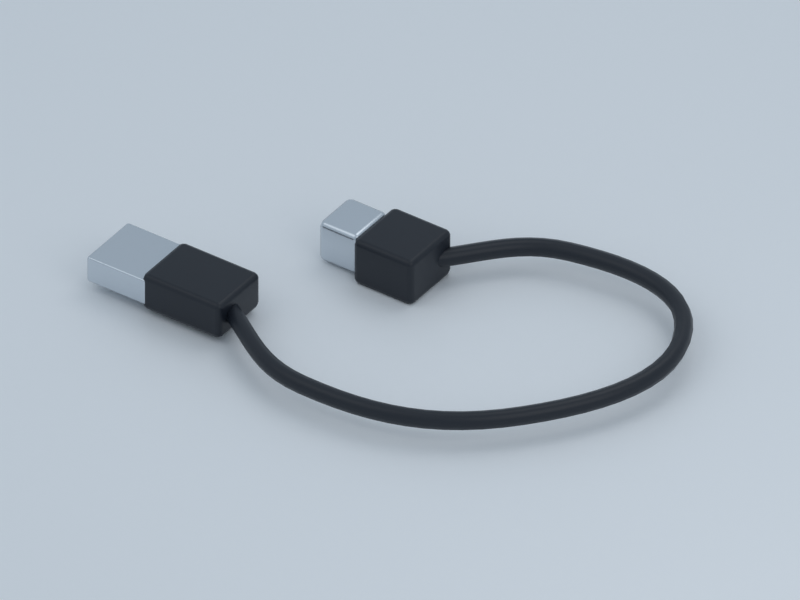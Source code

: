 # Source: usb-cable.blend  (saved by Blender 3.0.42; exported with 4.5.12 LTS)
import bpy
from mathutils import Matrix  # noqa: F401  (used for matrix-valued properties, if any)

bpy.ops.wm.read_factory_settings(use_empty=True)
scene = bpy.context.scene
scene.name = 'KIT • Power • USB cable'

# ---- collections
col_kit___power___usb_cable___studio = bpy.data.collections.new('KIT • Power • USB cable • Studio'); scene.collection.children.link(col_kit___power___usb_cable___studio)
col_part___usb_cable = bpy.data.collections.new('PART • usb-cable'); scene.collection.children.link(col_part___usb_cable)

# ---- materials (node trees are filled in below, after node groups)
mat_white = bpy.data.materials.new('white')
mat_white.use_transparent_shadow = False
mat_white.diffuse_color = (0.88, 0.9, 0.92, 1.0)
mat_black = bpy.data.materials.new('black')
mat_black.use_transparent_shadow = False
mat_black.diffuse_color = (0.012, 0.016, 0.024, 1.0)
mat_silver = bpy.data.materials.new('silver')
mat_silver.use_transparent_shadow = False
mat_silver.diffuse_color = (0.64, 0.69, 0.74, 1.0)
mat_gold = bpy.data.materials.new('gold')
mat_gold.use_transparent_shadow = False
mat_gold.diffuse_color = (0.78, 0.53, 0.17, 1.0)

# ---- material node trees
mat_white.use_nodes = True; mat_white.node_tree.nodes.clear()
_N = mat_white.node_tree.nodes; _L = mat_white.node_tree.links
n0 = _N.new('ShaderNodeBsdfPrincipled'); n0.name = 'Principled BSDF'; n0.location = (10, 300)
n0.distribution = 'GGX'
n0.subsurface_method = 'RANDOM_WALK_SKIN'
n0.inputs[0].default_value = (0.88, 0.9, 0.92, 1.0)
n0.inputs[2].default_value = 0.4
n0.inputs[3].default_value = 1.45
n0.inputs[27].default_value = (0.0, 0.0, 0.0, 1.0)
n0.inputs[28].default_value = 1.0
n1 = _N.new('ShaderNodeOutputMaterial'); n1.name = 'Material Output'; n1.location = (300, 300)
_L.new(n0.outputs[0], n1.inputs[0])
n1.is_active_output = True
mat_black.use_nodes = True; mat_black.node_tree.nodes.clear()
_N = mat_black.node_tree.nodes; _L = mat_black.node_tree.links
n0 = _N.new('ShaderNodeBsdfPrincipled'); n0.name = 'Principled BSDF'; n0.location = (10, 300)
n0.distribution = 'GGX'
n0.subsurface_method = 'RANDOM_WALK_SKIN'
n0.inputs[0].default_value = (0.012, 0.016, 0.024, 1.0)
n0.inputs[2].default_value = 0.4
n0.inputs[3].default_value = 1.45
n0.inputs[27].default_value = (0.0, 0.0, 0.0, 1.0)
n0.inputs[28].default_value = 1.0
n1 = _N.new('ShaderNodeOutputMaterial'); n1.name = 'Material Output'; n1.location = (300, 300)
_L.new(n0.outputs[0], n1.inputs[0])
n1.is_active_output = True
mat_silver.use_nodes = True; mat_silver.node_tree.nodes.clear()
_N = mat_silver.node_tree.nodes; _L = mat_silver.node_tree.links
n0 = _N.new('ShaderNodeBsdfPrincipled'); n0.name = 'Principled BSDF'; n0.location = (10, 300)
n0.distribution = 'GGX'
n0.subsurface_method = 'RANDOM_WALK_SKIN'
n0.inputs[0].default_value = (0.64, 0.69, 0.74, 1.0)
n0.inputs[1].default_value = 0.85
n0.inputs[2].default_value = 0.24
n0.inputs[3].default_value = 1.45
n0.inputs[27].default_value = (0.0, 0.0, 0.0, 1.0)
n0.inputs[28].default_value = 1.0
n1 = _N.new('ShaderNodeOutputMaterial'); n1.name = 'Material Output'; n1.location = (300, 300)
_L.new(n0.outputs[0], n1.inputs[0])
n1.is_active_output = True
mat_gold.use_nodes = True; mat_gold.node_tree.nodes.clear()
_N = mat_gold.node_tree.nodes; _L = mat_gold.node_tree.links
n0 = _N.new('ShaderNodeBsdfPrincipled'); n0.name = 'Principled BSDF'; n0.location = (10, 300)
n0.distribution = 'GGX'
n0.subsurface_method = 'RANDOM_WALK_SKIN'
n0.inputs[0].default_value = (0.78, 0.53, 0.17, 1.0)
n0.inputs[1].default_value = 0.8
n0.inputs[2].default_value = 0.28
n0.inputs[3].default_value = 1.45
n0.inputs[27].default_value = (0.0, 0.0, 0.0, 1.0)
n0.inputs[28].default_value = 1.0
n1 = _N.new('ShaderNodeOutputMaterial'); n1.name = 'Material Output'; n1.location = (300, 300)
_L.new(n0.outputs[0], n1.inputs[0])
n1.is_active_output = True

# ---- world
world_kit___power___usb_cable_world = bpy.data.worlds.new('KIT • Power • USB cable world'); scene.world = world_kit___power___usb_cable_world
world_kit___power___usb_cable_world.use_nodes = True; world_kit___power___usb_cable_world.node_tree.nodes.clear()
_N = world_kit___power___usb_cable_world.node_tree.nodes; _L = world_kit___power___usb_cable_world.node_tree.links
n0 = _N.new('ShaderNodeBackground'); n0.name = 'Background'; n0.location = (10, 300)
n0.inputs[0].default_value = (0.65, 0.75, 0.85, 1.0)
n0.inputs[1].default_value = 0.65
n1 = _N.new('ShaderNodeOutputWorld'); n1.name = 'World Output'; n1.location = (300, 300)
_L.new(n0.outputs[0], n1.inputs[0])
n1.is_active_output = True
world_kit___power___usb_cable_world.use_sun_shadow = False
world_kit___power___usb_cable_world.sun_shadow_jitter_overblur = 0.0

# ---- cameras
cam_camera_047 = bpy.data.cameras.new('Camera.047')
cam_camera_047.type = 'ORTHO'
cam_camera_047.clip_end = 1e+04
cam_camera_047.ortho_scale = 132.9
cam_camera_047.display_size = 1000.0

# ---- lights
light_area_141 = bpy.data.lights.new('Area.141', 'AREA')
light_area_141.transmission_factor = 0.0
light_area_141.energy = 1.016e+05
light_area_141.shadow_soft_size = 247.5
light_area_141.shadow_maximum_resolution = 0.006
light_area_141.use_absolute_resolution = True
light_area_141.size = 247.5
light_area_141.size_y = 1.0
light_area_142 = bpy.data.lights.new('Area.142', 'AREA')
light_area_142.transmission_factor = 0.0
light_area_142.energy = 6.415e+04
light_area_142.shadow_soft_size = 165.0
light_area_142.shadow_maximum_resolution = 0.006
light_area_142.use_absolute_resolution = True
light_area_142.size = 165.0
light_area_142.size_y = 1.0
light_area_143 = bpy.data.lights.new('Area.143', 'AREA')
light_area_143.transmission_factor = 0.0
light_area_143.energy = 8.553e+04
light_area_143.shadow_soft_size = 165.0
light_area_143.shadow_maximum_resolution = 0.006
light_area_143.use_absolute_resolution = True
light_area_143.size = 165.0
light_area_143.size_y = 1.0

# ---- meshes
me_cube_1344 = bpy.data.meshes.new('Cube.1344')
me_cube_1344.from_pydata([(-660.0, -660.0, -1.5), (-660.0, -660.0, 1.5), (-660.0, 660.0, -1.5), (-660.0, 660.0, 1.5), (660.0, -660.0, -1.5), (660.0, -660.0, 1.5), (660.0, 660.0, -1.5), (660.0, 660.0, 1.5)], [], [(0, 1, 3, 2), (2, 3, 7, 6), (6, 7, 5, 4), (4, 5, 1, 0), (2, 6, 4, 0), (7, 3, 1, 5)])
_uv = me_cube_1344.uv_layers.new(name='UVMap')
_uv.uv.foreach_set('vector', [0.375, 0.0, 0.625, 0.0, 0.625, 0.25, 0.375, 0.25, 0.375, 0.25, 0.625, 0.25, 0.625, 0.5, 0.375, 0.5, 0.375, 0.5, 0.625, 0.5, 0.625, 0.75, 0.375, 0.75, 0.375, 0.75, 0.625, 0.75, 0.625, 1.0, 0.375, 1.0, 0.125, 0.5, 0.375, 0.5, 0.375, 0.75, 0.125, 0.75, 0.625, 0.5, 0.875, 0.5, 0.875, 0.75, 0.625, 0.75])
me_cube_1344.materials.append(mat_white)
me_cube_1344.use_remesh_fix_poles = True
me_cube_1344.use_remesh_preserve_attributes = False
me_cube_1344.update()
me_cube_1345 = bpy.data.meshes.new('Cube.1345')
me_cube_1345.from_pydata([(-8.0, -6.0, -3.5), (-8.0, -6.0, 3.5), (-8.0, 6.0, -3.5), (-8.0, 6.0, 3.5), (8.0, -6.0, -3.5), (8.0, -6.0, 3.5), (8.0, 6.0, -3.5), (8.0, 6.0, 3.5)], [], [(0, 1, 3, 2), (2, 3, 7, 6), (6, 7, 5, 4), (4, 5, 1, 0), (2, 6, 4, 0), (7, 3, 1, 5)])
_uv = me_cube_1345.uv_layers.new(name='UVMap')
_uv.uv.foreach_set('vector', [0.375, 0.0, 0.625, 0.0, 0.625, 0.25, 0.375, 0.25, 0.375, 0.25, 0.625, 0.25, 0.625, 0.5, 0.375, 0.5, 0.375, 0.5, 0.625, 0.5, 0.625, 0.75, 0.375, 0.75, 0.375, 0.75, 0.625, 0.75, 0.625, 1.0, 0.375, 1.0, 0.125, 0.5, 0.375, 0.5, 0.375, 0.75, 0.125, 0.75, 0.625, 0.5, 0.875, 0.5, 0.875, 0.75, 0.625, 0.75])
me_cube_1345.materials.append(mat_black)
me_cube_1345.use_remesh_fix_poles = True
me_cube_1345.use_remesh_preserve_attributes = False
me_cube_1345.update()
me_cube_1346 = bpy.data.meshes.new('Cube.1346')
me_cube_1346.from_pydata([(-6.0, -6.0, -2.5), (-6.0, -6.0, 2.5), (-6.0, 6.0, -2.5), (-6.0, 6.0, 2.5), (6.0, -6.0, -2.5), (6.0, -6.0, 2.5), (6.0, 6.0, -2.5), (6.0, 6.0, 2.5)], [], [(0, 1, 3, 2), (2, 3, 7, 6), (6, 7, 5, 4), (4, 5, 1, 0), (2, 6, 4, 0), (7, 3, 1, 5)])
_uv = me_cube_1346.uv_layers.new(name='UVMap')
_uv.uv.foreach_set('vector', [0.375, 0.0, 0.625, 0.0, 0.625, 0.25, 0.375, 0.25, 0.375, 0.25, 0.625, 0.25, 0.625, 0.5, 0.375, 0.5, 0.375, 0.5, 0.625, 0.5, 0.625, 0.75, 0.375, 0.75, 0.375, 0.75, 0.625, 0.75, 0.625, 1.0, 0.375, 1.0, 0.125, 0.5, 0.375, 0.5, 0.375, 0.75, 0.125, 0.75, 0.625, 0.5, 0.875, 0.5, 0.875, 0.75, 0.625, 0.75])
me_cube_1346.materials.append(mat_silver)
me_cube_1346.use_remesh_fix_poles = True
me_cube_1346.use_remesh_preserve_attributes = False
me_cube_1346.update()
me_cube_1347 = bpy.data.meshes.new('Cube.1347')
me_cube_1347.from_pydata([(-0.1, -4.0, -1.0), (-0.1, -4.0, 1.0), (-0.1, 4.0, -1.0), (-0.1, 4.0, 1.0), (0.1, -4.0, -1.0), (0.1, -4.0, 1.0), (0.1, 4.0, -1.0), (0.1, 4.0, 1.0)], [], [(0, 1, 3, 2), (2, 3, 7, 6), (6, 7, 5, 4), (4, 5, 1, 0), (2, 6, 4, 0), (7, 3, 1, 5)])
_uv = me_cube_1347.uv_layers.new(name='UVMap')
_uv.uv.foreach_set('vector', [0.375, 0.0, 0.625, 0.0, 0.625, 0.25, 0.375, 0.25, 0.375, 0.25, 0.625, 0.25, 0.625, 0.5, 0.375, 0.5, 0.375, 0.5, 0.625, 0.5, 0.625, 0.75, 0.375, 0.75, 0.375, 0.75, 0.625, 0.75, 0.625, 1.0, 0.375, 1.0, 0.125, 0.5, 0.375, 0.5, 0.375, 0.75, 0.125, 0.75, 0.625, 0.5, 0.875, 0.5, 0.875, 0.75, 0.625, 0.75])
me_cube_1347.materials.append(mat_white)
me_cube_1347.use_remesh_fix_poles = True
me_cube_1347.use_remesh_preserve_attributes = False
me_cube_1347.update()
me_cube_1348 = bpy.data.meshes.new('Cube.1348')
me_cube_1348.from_pydata([(-0.1, -0.5, -0.15), (-0.1, -0.5, 0.15), (-0.1, 0.5, -0.15), (-0.1, 0.5, 0.15), (0.1, -0.5, -0.15), (0.1, -0.5, 0.15), (0.1, 0.5, -0.15), (0.1, 0.5, 0.15)], [], [(0, 1, 3, 2), (2, 3, 7, 6), (6, 7, 5, 4), (4, 5, 1, 0), (2, 6, 4, 0), (7, 3, 1, 5)])
_uv = me_cube_1348.uv_layers.new(name='UVMap')
_uv.uv.foreach_set('vector', [0.375, 0.0, 0.625, 0.0, 0.625, 0.25, 0.375, 0.25, 0.375, 0.25, 0.625, 0.25, 0.625, 0.5, 0.375, 0.5, 0.375, 0.5, 0.625, 0.5, 0.625, 0.75, 0.375, 0.75, 0.375, 0.75, 0.625, 0.75, 0.625, 1.0, 0.375, 1.0, 0.125, 0.5, 0.375, 0.5, 0.375, 0.75, 0.125, 0.75, 0.625, 0.5, 0.875, 0.5, 0.875, 0.75, 0.625, 0.75])
me_cube_1348.materials.append(mat_gold)
me_cube_1348.use_remesh_fix_poles = True
me_cube_1348.use_remesh_preserve_attributes = False
me_cube_1348.update()
me_cube_1349 = bpy.data.meshes.new('Cube.1349')
me_cube_1349.from_pydata([(-0.1, -0.5, -0.15), (-0.1, -0.5, 0.15), (-0.1, 0.5, -0.15), (-0.1, 0.5, 0.15), (0.1, -0.5, -0.15), (0.1, -0.5, 0.15), (0.1, 0.5, -0.15), (0.1, 0.5, 0.15)], [], [(0, 1, 3, 2), (2, 3, 7, 6), (6, 7, 5, 4), (4, 5, 1, 0), (2, 6, 4, 0), (7, 3, 1, 5)])
_uv = me_cube_1349.uv_layers.new(name='UVMap')
_uv.uv.foreach_set('vector', [0.375, 0.0, 0.625, 0.0, 0.625, 0.25, 0.375, 0.25, 0.375, 0.25, 0.625, 0.25, 0.625, 0.5, 0.375, 0.5, 0.375, 0.5, 0.625, 0.5, 0.625, 0.75, 0.375, 0.75, 0.375, 0.75, 0.625, 0.75, 0.625, 1.0, 0.375, 1.0, 0.125, 0.5, 0.375, 0.5, 0.375, 0.75, 0.125, 0.75, 0.625, 0.5, 0.875, 0.5, 0.875, 0.75, 0.625, 0.75])
me_cube_1349.materials.append(mat_gold)
me_cube_1349.use_remesh_fix_poles = True
me_cube_1349.use_remesh_preserve_attributes = False
me_cube_1349.update()
me_cube_1350 = bpy.data.meshes.new('Cube.1350')
me_cube_1350.from_pydata([(-0.1, -0.5, -0.15), (-0.1, -0.5, 0.15), (-0.1, 0.5, -0.15), (-0.1, 0.5, 0.15), (0.1, -0.5, -0.15), (0.1, -0.5, 0.15), (0.1, 0.5, -0.15), (0.1, 0.5, 0.15)], [], [(0, 1, 3, 2), (2, 3, 7, 6), (6, 7, 5, 4), (4, 5, 1, 0), (2, 6, 4, 0), (7, 3, 1, 5)])
_uv = me_cube_1350.uv_layers.new(name='UVMap')
_uv.uv.foreach_set('vector', [0.375, 0.0, 0.625, 0.0, 0.625, 0.25, 0.375, 0.25, 0.375, 0.25, 0.625, 0.25, 0.625, 0.5, 0.375, 0.5, 0.375, 0.5, 0.625, 0.5, 0.625, 0.75, 0.375, 0.75, 0.375, 0.75, 0.625, 0.75, 0.625, 1.0, 0.375, 1.0, 0.125, 0.5, 0.375, 0.5, 0.375, 0.75, 0.125, 0.75, 0.625, 0.5, 0.875, 0.5, 0.875, 0.75, 0.625, 0.75])
me_cube_1350.materials.append(mat_gold)
me_cube_1350.use_remesh_fix_poles = True
me_cube_1350.use_remesh_preserve_attributes = False
me_cube_1350.update()
me_cube_1351 = bpy.data.meshes.new('Cube.1351')
me_cube_1351.from_pydata([(-0.1, -0.5, -0.15), (-0.1, -0.5, 0.15), (-0.1, 0.5, -0.15), (-0.1, 0.5, 0.15), (0.1, -0.5, -0.15), (0.1, -0.5, 0.15), (0.1, 0.5, -0.15), (0.1, 0.5, 0.15)], [], [(0, 1, 3, 2), (2, 3, 7, 6), (6, 7, 5, 4), (4, 5, 1, 0), (2, 6, 4, 0), (7, 3, 1, 5)])
_uv = me_cube_1351.uv_layers.new(name='UVMap')
_uv.uv.foreach_set('vector', [0.375, 0.0, 0.625, 0.0, 0.625, 0.25, 0.375, 0.25, 0.375, 0.25, 0.625, 0.25, 0.625, 0.5, 0.375, 0.5, 0.375, 0.5, 0.625, 0.5, 0.625, 0.75, 0.375, 0.75, 0.375, 0.75, 0.625, 0.75, 0.625, 1.0, 0.375, 1.0, 0.125, 0.5, 0.375, 0.5, 0.375, 0.75, 0.125, 0.75, 0.625, 0.5, 0.875, 0.5, 0.875, 0.75, 0.625, 0.75])
me_cube_1351.materials.append(mat_gold)
me_cube_1351.use_remesh_fix_poles = True
me_cube_1351.use_remesh_preserve_attributes = False
me_cube_1351.update()
me_cube_1352 = bpy.data.meshes.new('Cube.1352')
me_cube_1352.from_pydata([(-6.0, -6.0, -4.5), (-6.0, -6.0, 4.5), (-6.0, 6.0, -4.5), (-6.0, 6.0, 4.5), (6.0, -6.0, -4.5), (6.0, -6.0, 4.5), (6.0, 6.0, -4.5), (6.0, 6.0, 4.5)], [], [(0, 1, 3, 2), (2, 3, 7, 6), (6, 7, 5, 4), (4, 5, 1, 0), (2, 6, 4, 0), (7, 3, 1, 5)])
_uv = me_cube_1352.uv_layers.new(name='UVMap')
_uv.uv.foreach_set('vector', [0.375, 0.0, 0.625, 0.0, 0.625, 0.25, 0.375, 0.25, 0.375, 0.25, 0.625, 0.25, 0.625, 0.5, 0.375, 0.5, 0.375, 0.5, 0.625, 0.5, 0.625, 0.75, 0.375, 0.75, 0.375, 0.75, 0.625, 0.75, 0.625, 1.0, 0.375, 1.0, 0.125, 0.5, 0.375, 0.5, 0.375, 0.75, 0.125, 0.75, 0.625, 0.5, 0.875, 0.5, 0.875, 0.75, 0.625, 0.75])
me_cube_1352.materials.append(mat_black)
me_cube_1352.use_remesh_fix_poles = True
me_cube_1352.use_remesh_preserve_attributes = False
me_cube_1352.update()
me_cube_1353 = bpy.data.meshes.new('Cube.1353')
me_cube_1353.from_pydata([(-4.0, -4.5, -4.0), (-4.0, -4.5, 4.0), (-4.0, 4.5, -4.0), (-4.0, 4.5, 4.0), (4.0, -4.5, -4.0), (4.0, -4.5, 4.0), (4.0, 4.5, -4.0), (4.0, 4.5, 4.0)], [], [(0, 1, 3, 2), (2, 3, 7, 6), (6, 7, 5, 4), (4, 5, 1, 0), (2, 6, 4, 0), (7, 3, 1, 5)])
_uv = me_cube_1353.uv_layers.new(name='UVMap')
_uv.uv.foreach_set('vector', [0.375, 0.0, 0.625, 0.0, 0.625, 0.25, 0.375, 0.25, 0.375, 0.25, 0.625, 0.25, 0.625, 0.5, 0.375, 0.5, 0.375, 0.5, 0.625, 0.5, 0.625, 0.75, 0.375, 0.75, 0.375, 0.75, 0.625, 0.75, 0.625, 1.0, 0.375, 1.0, 0.125, 0.5, 0.375, 0.5, 0.375, 0.75, 0.125, 0.75, 0.625, 0.5, 0.875, 0.5, 0.875, 0.75, 0.625, 0.75])
me_cube_1353.materials.append(mat_silver)
me_cube_1353.use_remesh_fix_poles = True
me_cube_1353.use_remesh_preserve_attributes = False
me_cube_1353.update()

# ---- curves / text
cu_usb_flexible_cable = bpy.data.curves.new('USB flexible cable', 'CURVE')
cu_usb_flexible_cable.dimensions = '3D'
_sp = cu_usb_flexible_cable.splines.new('BEZIER'); _sp.bezier_points.add(5)
_sp.bezier_points.foreach_set('co', [-40.0, -12.0, 4.0, -15.0, -24.0, 4.0, 20.0, -10.0, 4.0, 28.0, 25.0, 4.0, 0.0, 32.0, 4.0, -20.0, 15.0, 4.0])
_sp.bezier_points.foreach_set('handle_left', [-49.76, -7.315, 4.0, -25.82, -23.64, 4.0, 10.43, -21.18, 4.0, 35.33, 13.05, 4.0, 10.97, 34.57, 4.0, -12.19, 21.64, 4.0])
_sp.bezier_points.foreach_set('handle_right', [-30.24, -16.68, 4.0, -0.2912, -24.49, 4.0, 29.11, 0.6526, 4.0, 22.11, 34.6, 4.0, -9.979, 29.67, 4.0, -27.81, 8.363, 4.0])
for _p, _l, _r in zip(_sp.bezier_points, ['AUTO', 'AUTO', 'AUTO', 'AUTO', 'AUTO', 'AUTO'], ['AUTO', 'AUTO', 'AUTO', 'AUTO', 'AUTO', 'AUTO']): _p.handle_left_type = _l; _p.handle_right_type = _r
cu_usb_flexible_cable.materials.append(mat_black)
cu_usb_flexible_cable.bevel_resolution = 2
cu_usb_flexible_cable.bevel_depth = 1.6
cu_usb_flexible_cable.fill_mode = 'FULL'

# ---- objects
ob_studio_ground_047 = bpy.data.objects.new('Studio ground.047', me_cube_1344)
ob_softbox_141 = bpy.data.objects.new('Softbox.141', light_area_141)
ob_softbox_142 = bpy.data.objects.new('Softbox.142', light_area_142)
ob_softbox_143 = bpy.data.objects.new('Softbox.143', light_area_143)
ob_inspection_camera_047 = bpy.data.objects.new('Inspection camera.047', cam_camera_047)
ob_usb_flexible_cable = bpy.data.objects.new('USB flexible cable', cu_usb_flexible_cable)
ob_usb_a_moulded_grip = bpy.data.objects.new('USB A moulded grip', me_cube_1345)
ob_usb_a_metal_shell = bpy.data.objects.new('USB A metal shell', me_cube_1346)
ob_usb_contact_tongue = bpy.data.objects.new('USB contact tongue', me_cube_1347)
ob_usb_contact = bpy.data.objects.new('USB contact', me_cube_1348)
ob_usb_contact_001 = bpy.data.objects.new('USB contact.001', me_cube_1349)
ob_usb_contact_002 = bpy.data.objects.new('USB contact.002', me_cube_1350)
ob_usb_contact_003 = bpy.data.objects.new('USB contact.003', me_cube_1351)
ob_usb_b_grip = bpy.data.objects.new('USB B grip', me_cube_1352)
ob_usb_b_metal_shell = bpy.data.objects.new('USB B metal shell', me_cube_1353)

# ---- transforms, parenting, visibility, modifiers, constraints
ob_studio_ground_047.location = (0.0, 0.0, -2.0)
ob_softbox_141.location = (-165.0, -165.0, 330.0)
ob_softbox_141.rotation_euler = (0.6611, 5.934e-08, -0.7854)
ob_softbox_142.location = (165.0, -49.5, 165.0)
ob_softbox_142.rotation_euler = (0.9061, -1.601e-07, 1.279)
ob_softbox_143.location = (0.0, 165.0, 297.0)
ob_softbox_143.rotation_euler = (0.5535, 4.596e-08, 3.142)
ob_inspection_camera_047.location = (117.9, -185.6, 175.3)
ob_inspection_camera_047.rotation_euler = (0.9355, 6.462e-08, 0.6107)
ob_usb_flexible_cable.location = (0.0, 0.0, 0.0)
ob_usb_a_moulded_grip.location = (-44.0, -12.0, 4.0)
_m = ob_usb_a_moulded_grip.modifiers.new('Manufactured edge radius', 'BEVEL')
_m.width = 1.0
_m.width_pct = 1.0
_m.segments = 2
_m = ob_usb_a_moulded_grip.modifiers.new('Weighted corner normals', 'WEIGHTED_NORMAL')
ob_usb_a_metal_shell.location = (-57.0, -12.0, 4.0)
_m = ob_usb_a_metal_shell.modifiers.new('Manufactured edge radius', 'BEVEL')
_m.width = 0.4
_m.width_pct = 0.4
_m.segments = 2
_m = ob_usb_a_metal_shell.modifiers.new('Weighted corner normals', 'WEIGHTED_NORMAL')
ob_usb_contact_tongue.location = (-63.1, -12.0, 4.0)
_m = ob_usb_contact_tongue.modifiers.new('Manufactured edge radius', 'BEVEL')
_m.segments = 2
_m = ob_usb_contact_tongue.modifiers.new('Weighted corner normals', 'WEIGHTED_NORMAL')
ob_usb_contact.location = (-63.3, -15.0, 4.9)
ob_usb_contact_001.location = (-63.3, -13.0, 4.9)
ob_usb_contact_002.location = (-63.3, -11.0, 4.9)
ob_usb_contact_003.location = (-63.3, -9.0, 4.9)
ob_usb_b_grip.location = (-22.0, 15.0, 4.0)
_m = ob_usb_b_grip.modifiers.new('Manufactured edge radius', 'BEVEL')
_m.width = 1.0
_m.width_pct = 1.0
_m.segments = 2
_m = ob_usb_b_grip.modifiers.new('Weighted corner normals', 'WEIGHTED_NORMAL')
ob_usb_b_metal_shell.location = (-32.0, 15.0, 4.0)
_m = ob_usb_b_metal_shell.modifiers.new('Manufactured edge radius', 'BEVEL')
_m.width = 1.0
_m.width_pct = 1.0
_m.segments = 2
_m = ob_usb_b_metal_shell.modifiers.new('Weighted corner normals', 'WEIGHTED_NORMAL')

# ---- collection membership
col_kit___power___usb_cable___studio.objects.link(ob_studio_ground_047)
col_kit___power___usb_cable___studio.objects.link(ob_softbox_141)
col_kit___power___usb_cable___studio.objects.link(ob_softbox_142)
col_kit___power___usb_cable___studio.objects.link(ob_softbox_143)
col_kit___power___usb_cable___studio.objects.link(ob_inspection_camera_047)
col_part___usb_cable.objects.link(ob_usb_flexible_cable)
col_part___usb_cable.objects.link(ob_usb_a_moulded_grip)
col_part___usb_cable.objects.link(ob_usb_a_metal_shell)
col_part___usb_cable.objects.link(ob_usb_contact_tongue)
col_part___usb_cable.objects.link(ob_usb_contact)
col_part___usb_cable.objects.link(ob_usb_contact_001)
col_part___usb_cable.objects.link(ob_usb_contact_002)
col_part___usb_cable.objects.link(ob_usb_contact_003)
col_part___usb_cable.objects.link(ob_usb_b_grip)
col_part___usb_cable.objects.link(ob_usb_b_metal_shell)

# ---- scene / render settings (as saved in the file)
scene.camera = ob_inspection_camera_047
scene.frame_start = 1; scene.frame_end = 250; scene.frame_set(1)
scene.render.engine = 'BLENDER_EEVEE_NEXT'
scene.render.image_settings.exr_codec = 'NONE'
scene.render.resolution_x = 960
scene.render.resolution_y = 720
scene.render.simplify_subdivision_render = 0
scene.render.simplify_child_particles_render = 0.0
scene.cycles.sampling_pattern = 'TABULATED_SOBOL'
scene.cycles.use_light_tree = False
scene.eevee.taa_render_samples = 32
scene.eevee.use_gtao = True
scene.eevee.gtao_distance = 8.0
scene.view_settings.view_transform = 'Standard'
scene.unit_settings.scale_length = 0.001
bpy.context.view_layer.update()
